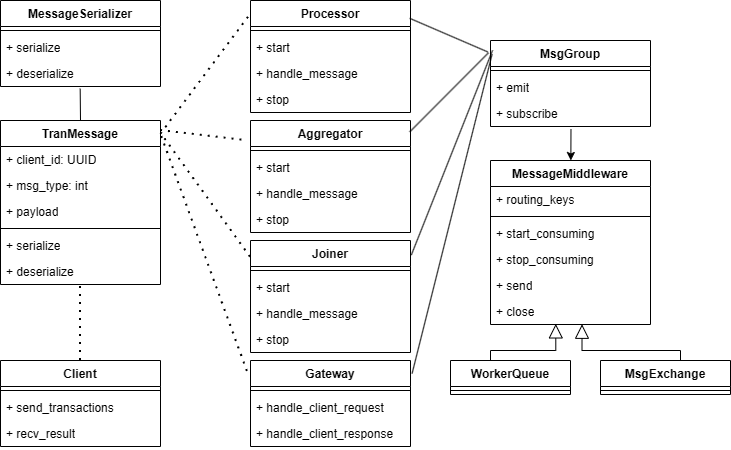

The diagram above was exported from draw.io. Its source (the exported page's mxGraphModel, read from the mxfile embedded in the PNG):
<mxGraphModel dx="1030" dy="570" grid="1" gridSize="10" guides="1" tooltips="1" connect="1" arrows="1" fold="1" page="1" pageScale="1" pageWidth="827" pageHeight="1169" math="0" shadow="0">
  <root>
    <mxCell id="0" />
    <mxCell id="1" parent="0" />
    <mxCell id="o-E0VxvGU6LMhVwnvCD8-1" parent="1" style="swimlane;fontStyle=1;align=center;verticalAlign=top;childLayout=stackLayout;horizontal=1;startSize=26;horizontalStack=0;resizeParent=1;resizeParentMax=0;resizeLast=0;collapsible=1;marginBottom=0;whiteSpace=wrap;html=1;" value="Processor" vertex="1">
      <mxGeometry height="112" width="160" x="310" y="60" as="geometry" />
    </mxCell>
    <mxCell id="o-E0VxvGU6LMhVwnvCD8-3" parent="o-E0VxvGU6LMhVwnvCD8-1" style="line;strokeWidth=1;fillColor=none;align=left;verticalAlign=middle;spacingTop=-1;spacingLeft=3;spacingRight=3;rotatable=0;labelPosition=right;points=[];portConstraint=eastwest;strokeColor=inherit;" value="" vertex="1">
      <mxGeometry height="8" width="160" y="26" as="geometry" />
    </mxCell>
    <mxCell id="o-E0VxvGU6LMhVwnvCD8-4" parent="o-E0VxvGU6LMhVwnvCD8-1" style="text;strokeColor=none;fillColor=none;align=left;verticalAlign=top;spacingLeft=4;spacingRight=4;overflow=hidden;rotatable=0;points=[[0,0.5],[1,0.5]];portConstraint=eastwest;whiteSpace=wrap;html=1;" value="+ start" vertex="1">
      <mxGeometry height="26" width="160" y="34" as="geometry" />
    </mxCell>
    <mxCell id="o-E0VxvGU6LMhVwnvCD8-7" parent="o-E0VxvGU6LMhVwnvCD8-1" style="text;strokeColor=none;fillColor=none;align=left;verticalAlign=top;spacingLeft=4;spacingRight=4;overflow=hidden;rotatable=0;points=[[0,0.5],[1,0.5]];portConstraint=eastwest;whiteSpace=wrap;html=1;" value="+ handle_message" vertex="1">
      <mxGeometry height="26" width="160" y="60" as="geometry" />
    </mxCell>
    <mxCell id="o-E0VxvGU6LMhVwnvCD8-6" parent="o-E0VxvGU6LMhVwnvCD8-1" style="text;strokeColor=none;fillColor=none;align=left;verticalAlign=top;spacingLeft=4;spacingRight=4;overflow=hidden;rotatable=0;points=[[0,0.5],[1,0.5]];portConstraint=eastwest;whiteSpace=wrap;html=1;" value="+ stop" vertex="1">
      <mxGeometry height="26" width="160" y="86" as="geometry" />
    </mxCell>
    <mxCell id="o-E0VxvGU6LMhVwnvCD8-8" parent="1" style="swimlane;fontStyle=1;align=center;verticalAlign=top;childLayout=stackLayout;horizontal=1;startSize=26;horizontalStack=0;resizeParent=1;resizeParentMax=0;resizeLast=0;collapsible=1;marginBottom=0;whiteSpace=wrap;html=1;" value="TranMessage" vertex="1">
      <mxGeometry height="164" width="160" x="60" y="180" as="geometry" />
    </mxCell>
    <mxCell id="o-E0VxvGU6LMhVwnvCD8-9" parent="o-E0VxvGU6LMhVwnvCD8-8" style="text;strokeColor=none;fillColor=none;align=left;verticalAlign=top;spacingLeft=4;spacingRight=4;overflow=hidden;rotatable=0;points=[[0,0.5],[1,0.5]];portConstraint=eastwest;whiteSpace=wrap;html=1;" value="+ client_id: UUID" vertex="1">
      <mxGeometry height="26" width="160" y="26" as="geometry" />
    </mxCell>
    <mxCell id="o-E0VxvGU6LMhVwnvCD8-14" parent="o-E0VxvGU6LMhVwnvCD8-8" style="text;strokeColor=none;fillColor=none;align=left;verticalAlign=top;spacingLeft=4;spacingRight=4;overflow=hidden;rotatable=0;points=[[0,0.5],[1,0.5]];portConstraint=eastwest;whiteSpace=wrap;html=1;" value="+ msg_type: int" vertex="1">
      <mxGeometry height="26" width="160" y="52" as="geometry" />
    </mxCell>
    <mxCell id="o-E0VxvGU6LMhVwnvCD8-15" parent="o-E0VxvGU6LMhVwnvCD8-8" style="text;strokeColor=none;fillColor=none;align=left;verticalAlign=top;spacingLeft=4;spacingRight=4;overflow=hidden;rotatable=0;points=[[0,0.5],[1,0.5]];portConstraint=eastwest;whiteSpace=wrap;html=1;" value="+ payload" vertex="1">
      <mxGeometry height="26" width="160" y="78" as="geometry" />
    </mxCell>
    <mxCell id="o-E0VxvGU6LMhVwnvCD8-10" parent="o-E0VxvGU6LMhVwnvCD8-8" style="line;strokeWidth=1;fillColor=none;align=left;verticalAlign=middle;spacingTop=-1;spacingLeft=3;spacingRight=3;rotatable=0;labelPosition=right;points=[];portConstraint=eastwest;strokeColor=inherit;" value="" vertex="1">
      <mxGeometry height="8" width="160" y="104" as="geometry" />
    </mxCell>
    <mxCell id="o-E0VxvGU6LMhVwnvCD8-11" parent="o-E0VxvGU6LMhVwnvCD8-8" style="text;strokeColor=none;fillColor=none;align=left;verticalAlign=top;spacingLeft=4;spacingRight=4;overflow=hidden;rotatable=0;points=[[0,0.5],[1,0.5]];portConstraint=eastwest;whiteSpace=wrap;html=1;" value="+ serialize" vertex="1">
      <mxGeometry height="26" width="160" y="112" as="geometry" />
    </mxCell>
    <mxCell id="o-E0VxvGU6LMhVwnvCD8-12" parent="o-E0VxvGU6LMhVwnvCD8-8" style="text;strokeColor=none;fillColor=none;align=left;verticalAlign=top;spacingLeft=4;spacingRight=4;overflow=hidden;rotatable=0;points=[[0,0.5],[1,0.5]];portConstraint=eastwest;whiteSpace=wrap;html=1;" value="+ deserialize" vertex="1">
      <mxGeometry height="26" width="160" y="138" as="geometry" />
    </mxCell>
    <mxCell id="o-E0VxvGU6LMhVwnvCD8-16" parent="1" style="swimlane;fontStyle=1;align=center;verticalAlign=top;childLayout=stackLayout;horizontal=1;startSize=26;horizontalStack=0;resizeParent=1;resizeParentMax=0;resizeLast=0;collapsible=1;marginBottom=0;whiteSpace=wrap;html=1;" value="MessageSerializer" vertex="1">
      <mxGeometry height="86" width="160" x="60" y="60" as="geometry" />
    </mxCell>
    <mxCell id="o-E0VxvGU6LMhVwnvCD8-20" parent="o-E0VxvGU6LMhVwnvCD8-16" style="line;strokeWidth=1;fillColor=none;align=left;verticalAlign=middle;spacingTop=-1;spacingLeft=3;spacingRight=3;rotatable=0;labelPosition=right;points=[];portConstraint=eastwest;strokeColor=inherit;" value="" vertex="1">
      <mxGeometry height="8" width="160" y="26" as="geometry" />
    </mxCell>
    <mxCell id="o-E0VxvGU6LMhVwnvCD8-21" parent="o-E0VxvGU6LMhVwnvCD8-16" style="text;strokeColor=none;fillColor=none;align=left;verticalAlign=top;spacingLeft=4;spacingRight=4;overflow=hidden;rotatable=0;points=[[0,0.5],[1,0.5]];portConstraint=eastwest;whiteSpace=wrap;html=1;" value="+ serialize" vertex="1">
      <mxGeometry height="26" width="160" y="34" as="geometry" />
    </mxCell>
    <mxCell id="o-E0VxvGU6LMhVwnvCD8-22" parent="o-E0VxvGU6LMhVwnvCD8-16" style="text;strokeColor=none;fillColor=none;align=left;verticalAlign=top;spacingLeft=4;spacingRight=4;overflow=hidden;rotatable=0;points=[[0,0.5],[1,0.5]];portConstraint=eastwest;whiteSpace=wrap;html=1;" value="+ deserialize" vertex="1">
      <mxGeometry height="26" width="160" y="60" as="geometry" />
    </mxCell>
    <mxCell id="o-E0VxvGU6LMhVwnvCD8-26" edge="1" parent="1" source="o-E0VxvGU6LMhVwnvCD8-8" style="endArrow=none;html=1;rounded=0;exitX=0.5;exitY=0;exitDx=0;exitDy=0;entryX=0.498;entryY=1.085;entryDx=0;entryDy=0;entryPerimeter=0;" target="o-E0VxvGU6LMhVwnvCD8-22" value="">
      <mxGeometry height="50" relative="1" width="50" as="geometry">
        <mxPoint x="390" y="320" as="sourcePoint" />
        <mxPoint x="440" y="270" as="targetPoint" />
      </mxGeometry>
    </mxCell>
    <mxCell id="o-E0VxvGU6LMhVwnvCD8-27" parent="1" style="swimlane;fontStyle=1;align=center;verticalAlign=top;childLayout=stackLayout;horizontal=1;startSize=26;horizontalStack=0;resizeParent=1;resizeParentMax=0;resizeLast=0;collapsible=1;marginBottom=0;whiteSpace=wrap;html=1;" value="Aggregator" vertex="1">
      <mxGeometry height="112" width="160" x="310" y="180" as="geometry" />
    </mxCell>
    <mxCell id="o-E0VxvGU6LMhVwnvCD8-29" parent="o-E0VxvGU6LMhVwnvCD8-27" style="line;strokeWidth=1;fillColor=none;align=left;verticalAlign=middle;spacingTop=-1;spacingLeft=3;spacingRight=3;rotatable=0;labelPosition=right;points=[];portConstraint=eastwest;strokeColor=inherit;" value="" vertex="1">
      <mxGeometry height="8" width="160" y="26" as="geometry" />
    </mxCell>
    <mxCell id="o-E0VxvGU6LMhVwnvCD8-30" parent="o-E0VxvGU6LMhVwnvCD8-27" style="text;strokeColor=none;fillColor=none;align=left;verticalAlign=top;spacingLeft=4;spacingRight=4;overflow=hidden;rotatable=0;points=[[0,0.5],[1,0.5]];portConstraint=eastwest;whiteSpace=wrap;html=1;" value="+ start" vertex="1">
      <mxGeometry height="26" width="160" y="34" as="geometry" />
    </mxCell>
    <mxCell id="o-E0VxvGU6LMhVwnvCD8-31" parent="o-E0VxvGU6LMhVwnvCD8-27" style="text;strokeColor=none;fillColor=none;align=left;verticalAlign=top;spacingLeft=4;spacingRight=4;overflow=hidden;rotatable=0;points=[[0,0.5],[1,0.5]];portConstraint=eastwest;whiteSpace=wrap;html=1;" value="+ handle_message" vertex="1">
      <mxGeometry height="26" width="160" y="60" as="geometry" />
    </mxCell>
    <mxCell id="o-E0VxvGU6LMhVwnvCD8-32" parent="o-E0VxvGU6LMhVwnvCD8-27" style="text;strokeColor=none;fillColor=none;align=left;verticalAlign=top;spacingLeft=4;spacingRight=4;overflow=hidden;rotatable=0;points=[[0,0.5],[1,0.5]];portConstraint=eastwest;whiteSpace=wrap;html=1;" value="+ stop" vertex="1">
      <mxGeometry height="26" width="160" y="86" as="geometry" />
    </mxCell>
    <mxCell id="o-E0VxvGU6LMhVwnvCD8-33" parent="1" style="swimlane;fontStyle=1;align=center;verticalAlign=top;childLayout=stackLayout;horizontal=1;startSize=26;horizontalStack=0;resizeParent=1;resizeParentMax=0;resizeLast=0;collapsible=1;marginBottom=0;whiteSpace=wrap;html=1;" value="Joiner" vertex="1">
      <mxGeometry height="112" width="160" x="310" y="300" as="geometry" />
    </mxCell>
    <mxCell id="o-E0VxvGU6LMhVwnvCD8-35" parent="o-E0VxvGU6LMhVwnvCD8-33" style="line;strokeWidth=1;fillColor=none;align=left;verticalAlign=middle;spacingTop=-1;spacingLeft=3;spacingRight=3;rotatable=0;labelPosition=right;points=[];portConstraint=eastwest;strokeColor=inherit;" value="" vertex="1">
      <mxGeometry height="8" width="160" y="26" as="geometry" />
    </mxCell>
    <mxCell id="o-E0VxvGU6LMhVwnvCD8-36" parent="o-E0VxvGU6LMhVwnvCD8-33" style="text;strokeColor=none;fillColor=none;align=left;verticalAlign=top;spacingLeft=4;spacingRight=4;overflow=hidden;rotatable=0;points=[[0,0.5],[1,0.5]];portConstraint=eastwest;whiteSpace=wrap;html=1;" value="+ start" vertex="1">
      <mxGeometry height="26" width="160" y="34" as="geometry" />
    </mxCell>
    <mxCell id="o-E0VxvGU6LMhVwnvCD8-37" parent="o-E0VxvGU6LMhVwnvCD8-33" style="text;strokeColor=none;fillColor=none;align=left;verticalAlign=top;spacingLeft=4;spacingRight=4;overflow=hidden;rotatable=0;points=[[0,0.5],[1,0.5]];portConstraint=eastwest;whiteSpace=wrap;html=1;" value="+ handle_message" vertex="1">
      <mxGeometry height="26" width="160" y="60" as="geometry" />
    </mxCell>
    <mxCell id="o-E0VxvGU6LMhVwnvCD8-38" parent="o-E0VxvGU6LMhVwnvCD8-33" style="text;strokeColor=none;fillColor=none;align=left;verticalAlign=top;spacingLeft=4;spacingRight=4;overflow=hidden;rotatable=0;points=[[0,0.5],[1,0.5]];portConstraint=eastwest;whiteSpace=wrap;html=1;" value="+ stop" vertex="1">
      <mxGeometry height="26" width="160" y="86" as="geometry" />
    </mxCell>
    <mxCell id="o-E0VxvGU6LMhVwnvCD8-39" parent="1" style="swimlane;fontStyle=1;align=center;verticalAlign=top;childLayout=stackLayout;horizontal=1;startSize=26;horizontalStack=0;resizeParent=1;resizeParentMax=0;resizeLast=0;collapsible=1;marginBottom=0;whiteSpace=wrap;html=1;" value="Gateway" vertex="1">
      <mxGeometry height="86" width="160" x="310" y="420" as="geometry" />
    </mxCell>
    <mxCell id="o-E0VxvGU6LMhVwnvCD8-41" parent="o-E0VxvGU6LMhVwnvCD8-39" style="line;strokeWidth=1;fillColor=none;align=left;verticalAlign=middle;spacingTop=-1;spacingLeft=3;spacingRight=3;rotatable=0;labelPosition=right;points=[];portConstraint=eastwest;strokeColor=inherit;" value="" vertex="1">
      <mxGeometry height="8" width="160" y="26" as="geometry" />
    </mxCell>
    <mxCell id="o-E0VxvGU6LMhVwnvCD8-42" parent="o-E0VxvGU6LMhVwnvCD8-39" style="text;strokeColor=none;fillColor=none;align=left;verticalAlign=top;spacingLeft=4;spacingRight=4;overflow=hidden;rotatable=0;points=[[0,0.5],[1,0.5]];portConstraint=eastwest;whiteSpace=wrap;html=1;" value="+ handle_client_request" vertex="1">
      <mxGeometry height="26" width="160" y="34" as="geometry" />
    </mxCell>
    <mxCell id="o-E0VxvGU6LMhVwnvCD8-43" parent="o-E0VxvGU6LMhVwnvCD8-39" style="text;strokeColor=none;fillColor=none;align=left;verticalAlign=top;spacingLeft=4;spacingRight=4;overflow=hidden;rotatable=0;points=[[0,0.5],[1,0.5]];portConstraint=eastwest;whiteSpace=wrap;html=1;" value="+ handle_client_response" vertex="1">
      <mxGeometry height="26" width="160" y="60" as="geometry" />
    </mxCell>
    <mxCell id="o-E0VxvGU6LMhVwnvCD8-45" edge="1" parent="1" source="o-E0VxvGU6LMhVwnvCD8-8" style="endArrow=none;dashed=1;html=1;dashPattern=1 3;strokeWidth=2;rounded=0;entryX=-0.01;entryY=0.145;entryDx=0;entryDy=0;exitX=1.003;exitY=0.083;exitDx=0;exitDy=0;exitPerimeter=0;entryPerimeter=0;" target="o-E0VxvGU6LMhVwnvCD8-1" value="">
      <mxGeometry height="50" relative="1" width="50" as="geometry">
        <mxPoint x="380" y="310" as="sourcePoint" />
        <mxPoint x="430" y="260" as="targetPoint" />
      </mxGeometry>
    </mxCell>
    <mxCell id="o-E0VxvGU6LMhVwnvCD8-46" edge="1" parent="1" style="endArrow=none;dashed=1;html=1;dashPattern=1 3;strokeWidth=2;rounded=0;entryX=-0.025;entryY=0.18;entryDx=0;entryDy=0;entryPerimeter=0;" target="o-E0VxvGU6LMhVwnvCD8-27" value="">
      <mxGeometry height="50" relative="1" width="50" as="geometry">
        <mxPoint x="220" y="190" as="sourcePoint" />
        <mxPoint x="568" y="240" as="targetPoint" />
      </mxGeometry>
    </mxCell>
    <mxCell id="o-E0VxvGU6LMhVwnvCD8-47" edge="1" parent="1" source="o-E0VxvGU6LMhVwnvCD8-8" style="endArrow=none;dashed=1;html=1;dashPattern=1 3;strokeWidth=2;rounded=0;entryX=0.005;entryY=0.159;entryDx=0;entryDy=0;entryPerimeter=0;exitX=1.028;exitY=0.112;exitDx=0;exitDy=0;exitPerimeter=0;" target="o-E0VxvGU6LMhVwnvCD8-33" value="">
      <mxGeometry height="50" relative="1" width="50" as="geometry">
        <mxPoint x="160" y="430" as="sourcePoint" />
        <mxPoint x="246" y="440" as="targetPoint" />
      </mxGeometry>
    </mxCell>
    <mxCell id="o-E0VxvGU6LMhVwnvCD8-48" edge="1" parent="1" source="o-E0VxvGU6LMhVwnvCD8-8" style="endArrow=none;dashed=1;html=1;dashPattern=1 3;strokeWidth=2;rounded=0;entryX=-0.015;entryY=0.151;entryDx=0;entryDy=0;entryPerimeter=0;exitX=1.008;exitY=0.098;exitDx=0;exitDy=0;exitPerimeter=0;" target="o-E0VxvGU6LMhVwnvCD8-39" value="">
      <mxGeometry height="50" relative="1" width="50" as="geometry">
        <mxPoint x="550" y="420" as="sourcePoint" />
        <mxPoint x="636" y="430" as="targetPoint" />
      </mxGeometry>
    </mxCell>
    <mxCell id="o-E0VxvGU6LMhVwnvCD8-49" parent="1" style="swimlane;fontStyle=1;align=center;verticalAlign=top;childLayout=stackLayout;horizontal=1;startSize=26;horizontalStack=0;resizeParent=1;resizeParentMax=0;resizeLast=0;collapsible=1;marginBottom=0;whiteSpace=wrap;html=1;" value="Client" vertex="1">
      <mxGeometry height="86" width="160" x="60" y="420" as="geometry" />
    </mxCell>
    <mxCell id="o-E0VxvGU6LMhVwnvCD8-50" parent="o-E0VxvGU6LMhVwnvCD8-49" style="line;strokeWidth=1;fillColor=none;align=left;verticalAlign=middle;spacingTop=-1;spacingLeft=3;spacingRight=3;rotatable=0;labelPosition=right;points=[];portConstraint=eastwest;strokeColor=inherit;" value="" vertex="1">
      <mxGeometry height="8" width="160" y="26" as="geometry" />
    </mxCell>
    <mxCell id="o-E0VxvGU6LMhVwnvCD8-51" parent="o-E0VxvGU6LMhVwnvCD8-49" style="text;strokeColor=none;fillColor=none;align=left;verticalAlign=top;spacingLeft=4;spacingRight=4;overflow=hidden;rotatable=0;points=[[0,0.5],[1,0.5]];portConstraint=eastwest;whiteSpace=wrap;html=1;" value="+ send_transactions" vertex="1">
      <mxGeometry height="26" width="160" y="34" as="geometry" />
    </mxCell>
    <mxCell id="o-E0VxvGU6LMhVwnvCD8-52" parent="o-E0VxvGU6LMhVwnvCD8-49" style="text;strokeColor=none;fillColor=none;align=left;verticalAlign=top;spacingLeft=4;spacingRight=4;overflow=hidden;rotatable=0;points=[[0,0.5],[1,0.5]];portConstraint=eastwest;whiteSpace=wrap;html=1;" value="+ recv_result" vertex="1">
      <mxGeometry height="26" width="160" y="60" as="geometry" />
    </mxCell>
    <mxCell id="o-E0VxvGU6LMhVwnvCD8-53" edge="1" parent="1" source="o-E0VxvGU6LMhVwnvCD8-49" style="endArrow=none;dashed=1;html=1;dashPattern=1 3;strokeWidth=2;rounded=0;exitX=0.5;exitY=0;exitDx=0;exitDy=0;" value="">
      <mxGeometry height="50" relative="1" width="50" as="geometry">
        <mxPoint x="380" y="310" as="sourcePoint" />
        <mxPoint x="140" y="344" as="targetPoint" />
      </mxGeometry>
    </mxCell>
    <mxCell id="o-E0VxvGU6LMhVwnvCD8-54" parent="1" style="swimlane;fontStyle=1;align=center;verticalAlign=top;childLayout=stackLayout;horizontal=1;startSize=26;horizontalStack=0;resizeParent=1;resizeParentMax=0;resizeLast=0;collapsible=1;marginBottom=0;whiteSpace=wrap;html=1;" value="MsgGroup" vertex="1">
      <mxGeometry height="86" width="160" x="550" y="100" as="geometry" />
    </mxCell>
    <mxCell id="o-E0VxvGU6LMhVwnvCD8-58" parent="o-E0VxvGU6LMhVwnvCD8-54" style="line;strokeWidth=1;fillColor=none;align=left;verticalAlign=middle;spacingTop=-1;spacingLeft=3;spacingRight=3;rotatable=0;labelPosition=right;points=[];portConstraint=eastwest;strokeColor=inherit;" value="" vertex="1">
      <mxGeometry height="8" width="160" y="26" as="geometry" />
    </mxCell>
    <mxCell id="o-E0VxvGU6LMhVwnvCD8-59" parent="o-E0VxvGU6LMhVwnvCD8-54" style="text;strokeColor=none;fillColor=none;align=left;verticalAlign=top;spacingLeft=4;spacingRight=4;overflow=hidden;rotatable=0;points=[[0,0.5],[1,0.5]];portConstraint=eastwest;whiteSpace=wrap;html=1;" value="+ emit" vertex="1">
      <mxGeometry height="26" width="160" y="34" as="geometry" />
    </mxCell>
    <mxCell id="o-E0VxvGU6LMhVwnvCD8-60" parent="o-E0VxvGU6LMhVwnvCD8-54" style="text;strokeColor=none;fillColor=none;align=left;verticalAlign=top;spacingLeft=4;spacingRight=4;overflow=hidden;rotatable=0;points=[[0,0.5],[1,0.5]];portConstraint=eastwest;whiteSpace=wrap;html=1;" value="+ subscribe" vertex="1">
      <mxGeometry height="26" width="160" y="60" as="geometry" />
    </mxCell>
    <mxCell id="o-E0VxvGU6LMhVwnvCD8-61" parent="1" style="swimlane;fontStyle=1;align=center;verticalAlign=top;childLayout=stackLayout;horizontal=1;startSize=26;horizontalStack=0;resizeParent=1;resizeParentMax=0;resizeLast=0;collapsible=1;marginBottom=0;whiteSpace=wrap;html=1;" value="WorkerQueue" vertex="1">
      <mxGeometry height="34" width="120" x="510" y="420" as="geometry" />
    </mxCell>
    <mxCell id="o-E0VxvGU6LMhVwnvCD8-62" parent="o-E0VxvGU6LMhVwnvCD8-61" style="line;strokeWidth=1;fillColor=none;align=left;verticalAlign=middle;spacingTop=-1;spacingLeft=3;spacingRight=3;rotatable=0;labelPosition=right;points=[];portConstraint=eastwest;strokeColor=inherit;" value="" vertex="1">
      <mxGeometry height="8" width="120" y="26" as="geometry" />
    </mxCell>
    <mxCell id="o-E0VxvGU6LMhVwnvCD8-65" parent="1" style="swimlane;fontStyle=1;align=center;verticalAlign=top;childLayout=stackLayout;horizontal=1;startSize=26;horizontalStack=0;resizeParent=1;resizeParentMax=0;resizeLast=0;collapsible=1;marginBottom=0;whiteSpace=wrap;html=1;" value="MsgExchange" vertex="1">
      <mxGeometry height="34" width="130" x="660" y="420" as="geometry" />
    </mxCell>
    <mxCell id="o-E0VxvGU6LMhVwnvCD8-66" parent="o-E0VxvGU6LMhVwnvCD8-65" style="line;strokeWidth=1;fillColor=none;align=left;verticalAlign=middle;spacingTop=-1;spacingLeft=3;spacingRight=3;rotatable=0;labelPosition=right;points=[];portConstraint=eastwest;strokeColor=inherit;" value="" vertex="1">
      <mxGeometry height="8" width="130" y="26" as="geometry" />
    </mxCell>
    <mxCell id="o-E0VxvGU6LMhVwnvCD8-69" parent="1" style="swimlane;fontStyle=1;align=center;verticalAlign=top;childLayout=stackLayout;horizontal=1;startSize=26;horizontalStack=0;resizeParent=1;resizeParentMax=0;resizeLast=0;collapsible=1;marginBottom=0;whiteSpace=wrap;html=1;" value="MessageMiddleware" vertex="1">
      <mxGeometry height="164" width="160" x="550" y="220" as="geometry" />
    </mxCell>
    <mxCell id="o-E0VxvGU6LMhVwnvCD8-76" parent="o-E0VxvGU6LMhVwnvCD8-69" style="text;strokeColor=none;fillColor=none;align=left;verticalAlign=top;spacingLeft=4;spacingRight=4;overflow=hidden;rotatable=0;points=[[0,0.5],[1,0.5]];portConstraint=eastwest;whiteSpace=wrap;html=1;" value="+ routing_keys" vertex="1">
      <mxGeometry height="26" width="160" y="26" as="geometry" />
    </mxCell>
    <mxCell id="o-E0VxvGU6LMhVwnvCD8-70" parent="o-E0VxvGU6LMhVwnvCD8-69" style="line;strokeWidth=1;fillColor=none;align=left;verticalAlign=middle;spacingTop=-1;spacingLeft=3;spacingRight=3;rotatable=0;labelPosition=right;points=[];portConstraint=eastwest;strokeColor=inherit;" value="" vertex="1">
      <mxGeometry height="8" width="160" y="52" as="geometry" />
    </mxCell>
    <mxCell id="o-E0VxvGU6LMhVwnvCD8-71" parent="o-E0VxvGU6LMhVwnvCD8-69" style="text;strokeColor=none;fillColor=none;align=left;verticalAlign=top;spacingLeft=4;spacingRight=4;overflow=hidden;rotatable=0;points=[[0,0.5],[1,0.5]];portConstraint=eastwest;whiteSpace=wrap;html=1;" value="+ start_consuming" vertex="1">
      <mxGeometry height="26" width="160" y="60" as="geometry" />
    </mxCell>
    <mxCell id="o-E0VxvGU6LMhVwnvCD8-73" parent="o-E0VxvGU6LMhVwnvCD8-69" style="text;strokeColor=none;fillColor=none;align=left;verticalAlign=top;spacingLeft=4;spacingRight=4;overflow=hidden;rotatable=0;points=[[0,0.5],[1,0.5]];portConstraint=eastwest;whiteSpace=wrap;html=1;" value="+ stop_consuming" vertex="1">
      <mxGeometry height="26" width="160" y="86" as="geometry" />
    </mxCell>
    <mxCell id="o-E0VxvGU6LMhVwnvCD8-74" parent="o-E0VxvGU6LMhVwnvCD8-69" style="text;strokeColor=none;fillColor=none;align=left;verticalAlign=top;spacingLeft=4;spacingRight=4;overflow=hidden;rotatable=0;points=[[0,0.5],[1,0.5]];portConstraint=eastwest;whiteSpace=wrap;html=1;" value="+ send" vertex="1">
      <mxGeometry height="26" width="160" y="112" as="geometry" />
    </mxCell>
    <mxCell id="o-E0VxvGU6LMhVwnvCD8-75" parent="o-E0VxvGU6LMhVwnvCD8-69" style="text;strokeColor=none;fillColor=none;align=left;verticalAlign=top;spacingLeft=4;spacingRight=4;overflow=hidden;rotatable=0;points=[[0,0.5],[1,0.5]];portConstraint=eastwest;whiteSpace=wrap;html=1;" value="+ close" vertex="1">
      <mxGeometry height="26" width="160" y="138" as="geometry" />
    </mxCell>
    <mxCell id="o-E0VxvGU6LMhVwnvCD8-77" edge="1" parent="1" source="o-E0VxvGU6LMhVwnvCD8-61" style="endArrow=block;endFill=0;endSize=12;html=1;rounded=0;exitX=0.5;exitY=0;exitDx=0;exitDy=0;entryX=0.408;entryY=0.977;entryDx=0;entryDy=0;entryPerimeter=0;edgeStyle=orthogonalEdgeStyle;" target="o-E0VxvGU6LMhVwnvCD8-75" value="">
      <mxGeometry relative="1" width="160" as="geometry">
        <Array as="points">
          <mxPoint x="550" y="410" />
          <mxPoint x="615" y="410" />
        </Array>
        <mxPoint x="560" y="600" as="sourcePoint" />
        <mxPoint x="720" y="600" as="targetPoint" />
      </mxGeometry>
    </mxCell>
    <mxCell id="o-E0VxvGU6LMhVwnvCD8-78" edge="1" parent="1" source="o-E0VxvGU6LMhVwnvCD8-65" style="endArrow=block;endFill=0;endSize=12;html=1;rounded=0;exitX=0.5;exitY=0;exitDx=0;exitDy=0;edgeStyle=orthogonalEdgeStyle;entryX=0.572;entryY=0.991;entryDx=0;entryDy=0;entryPerimeter=0;" target="o-E0VxvGU6LMhVwnvCD8-75" value="">
      <mxGeometry relative="1" width="160" as="geometry">
        <Array as="points">
          <mxPoint x="740" y="410" />
          <mxPoint x="642" y="410" />
        </Array>
        <mxPoint x="760" y="407" as="sourcePoint" />
        <mxPoint x="641" y="430" as="targetPoint" />
      </mxGeometry>
    </mxCell>
    <mxCell id="o-E0VxvGU6LMhVwnvCD8-80" edge="1" parent="1" source="o-E0VxvGU6LMhVwnvCD8-60" style="endArrow=classic;html=1;rounded=0;exitX=0.503;exitY=1.115;exitDx=0;exitDy=0;exitPerimeter=0;" target="o-E0VxvGU6LMhVwnvCD8-69" value="">
      <mxGeometry height="50" relative="1" width="50" as="geometry">
        <mxPoint x="520" y="380" as="sourcePoint" />
        <mxPoint x="570" y="330" as="targetPoint" />
      </mxGeometry>
    </mxCell>
    <mxCell id="o-E0VxvGU6LMhVwnvCD8-81" edge="1" parent="1" source="o-E0VxvGU6LMhVwnvCD8-1" style="endArrow=none;html=1;rounded=0;exitX=0.995;exitY=0.159;exitDx=0;exitDy=0;exitPerimeter=0;entryX=-0.017;entryY=0.133;entryDx=0;entryDy=0;entryPerimeter=0;" target="o-E0VxvGU6LMhVwnvCD8-54" value="">
      <mxGeometry height="50" relative="1" width="50" as="geometry">
        <mxPoint x="510" y="340" as="sourcePoint" />
        <mxPoint x="560" y="290" as="targetPoint" />
      </mxGeometry>
    </mxCell>
    <mxCell id="o-E0VxvGU6LMhVwnvCD8-82" edge="1" parent="1" source="o-E0VxvGU6LMhVwnvCD8-27" style="endArrow=none;html=1;rounded=0;exitX=0.995;exitY=0.102;exitDx=0;exitDy=0;exitPerimeter=0;entryX=-0.012;entryY=0.142;entryDx=0;entryDy=0;entryPerimeter=0;" target="o-E0VxvGU6LMhVwnvCD8-54" value="">
      <mxGeometry height="50" relative="1" width="50" as="geometry">
        <mxPoint x="500" y="157" as="sourcePoint" />
        <mxPoint x="568" y="150" as="targetPoint" />
      </mxGeometry>
    </mxCell>
    <mxCell id="o-E0VxvGU6LMhVwnvCD8-83" edge="1" parent="1" source="o-E0VxvGU6LMhVwnvCD8-33" style="endArrow=none;html=1;rounded=0;exitX=1.005;exitY=0.13;exitDx=0;exitDy=0;exitPerimeter=0;entryX=0.013;entryY=0.114;entryDx=0;entryDy=0;entryPerimeter=0;" target="o-E0VxvGU6LMhVwnvCD8-54" value="">
      <mxGeometry height="50" relative="1" width="50" as="geometry">
        <mxPoint x="480" y="339" as="sourcePoint" />
        <mxPoint x="549" y="220" as="targetPoint" />
      </mxGeometry>
    </mxCell>
    <mxCell id="o-E0VxvGU6LMhVwnvCD8-84" edge="1" parent="1" source="o-E0VxvGU6LMhVwnvCD8-39" style="endArrow=none;html=1;rounded=0;exitX=1.01;exitY=0.151;exitDx=0;exitDy=0;exitPerimeter=0;entryX=0.01;entryY=0.16;entryDx=0;entryDy=0;entryPerimeter=0;" target="o-E0VxvGU6LMhVwnvCD8-54" value="">
      <mxGeometry height="50" relative="1" width="50" as="geometry">
        <mxPoint x="500" y="555" as="sourcePoint" />
        <mxPoint x="540" y="70" as="targetPoint" />
      </mxGeometry>
    </mxCell>
  </root>
</mxGraphModel>